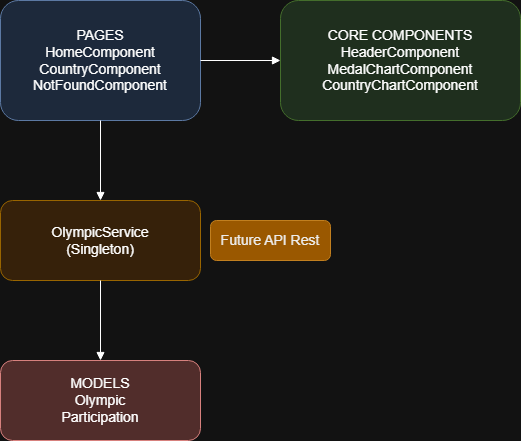

The diagram above was exported from draw.io. Its source (the exported page's mxGraphModel, read from the mxfile embedded in the PNG):
<mxGraphModel dx="2066" dy="1103" grid="1" gridSize="10" guides="1" tooltips="1" connect="1" arrows="1" fold="1" page="1" pageScale="1" pageWidth="1100" pageHeight="850" math="0" shadow="0">
  <root>
    <mxCell id="0" />
    <mxCell id="1" parent="0" />
    <mxCell id="pages" parent="1" style="rounded=1;whiteSpace=wrap;html=1;fillColor=#dae8fc;strokeColor=#6c8ebf;fontSize=14;" value="PAGES&#10;HomeComponent&#10;CountryComponent&#10;NotFoundComponent" vertex="1">
      <mxGeometry height="120" width="200" x="120" y="120" as="geometry" />
    </mxCell>
    <mxCell id="components" parent="1" style="rounded=1;whiteSpace=wrap;html=1;fillColor=#d5e8d4;strokeColor=#82b366;fontSize=14;" value="CORE COMPONENTS&#10;HeaderComponent&#10;MedalChartComponent&#10;CountryChartComponent" vertex="1">
      <mxGeometry height="120" width="240" x="400" y="120" as="geometry" />
    </mxCell>
    <mxCell id="service" parent="1" style="rounded=1;whiteSpace=wrap;html=1;fillColor=#ffe6cc;strokeColor=#d79b00;fontSize=14;" value="OlympicService&#10;(Singleton)" vertex="1">
      <mxGeometry height="80" width="200" x="120" y="320" as="geometry" />
    </mxCell>
    <mxCell id="models" parent="1" style="rounded=1;whiteSpace=wrap;html=1;fillColor=#f8cecc;strokeColor=#b85450;fontSize=14;" value="MODELS&#10;Olympic&#10;Participation" vertex="1">
      <mxGeometry height="80" width="200" x="120" y="480" as="geometry" />
    </mxCell>
    <mxCell id="api" parent="1" style="rounded=1;whiteSpace=wrap;html=1;fillColor=#f0a30a;strokeColor=#BD7000;fontSize=14;fontColor=#000000;" value="Future API Rest" vertex="1">
      <mxGeometry height="40" width="120" x="330" y="340" as="geometry" />
    </mxCell>
    <mxCell id="edge1" edge="1" parent="1" source="pages" style="endArrow=block;html=1;" target="service">
      <mxGeometry relative="1" as="geometry" />
    </mxCell>
    <mxCell id="edge2" edge="1" parent="1" source="service" style="endArrow=block;html=1;" target="models">
      <mxGeometry relative="1" as="geometry" />
    </mxCell>
    <mxCell id="edge3" edge="1" parent="1" source="pages" style="endArrow=block;html=1;" target="components">
      <mxGeometry relative="1" as="geometry" />
    </mxCell>
  </root>
</mxGraphModel>